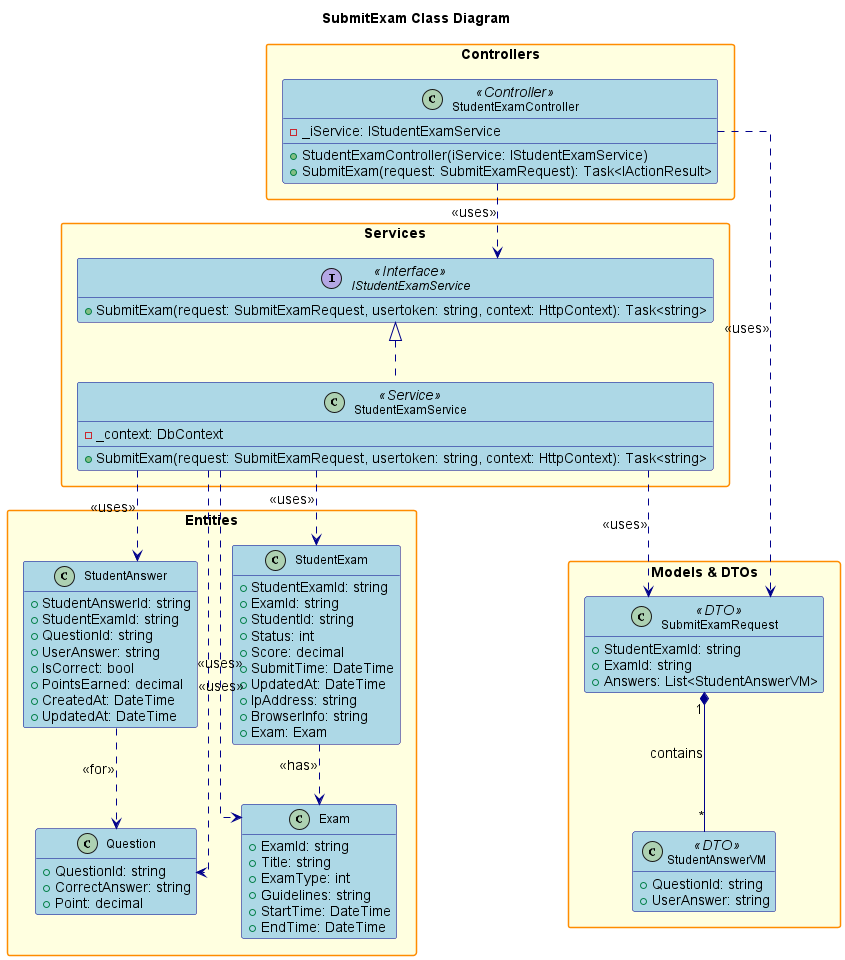

The diagram above was rendered by PlantUML. Its source (embedded in the PNG):
@startuml
' Class Diagram for SubmitExam Feature

title SubmitExam Class Diagram

hide empty members
skinparam packageStyle rectangle
skinparam linetype ortho
skinparam defaultFontSize 14
skinparam defaultFontName Arial
skinparam classFontSize 12
skinparam classFontName Arial
skinparam noteFontSize 11
skinparam noteFontName Arial

skinparam class {
    BackgroundColor LightBlue
    BorderColor DarkBlue
    ArrowColor DarkBlue
    FontSize 12
}

skinparam package {
    BackgroundColor LightYellow
    BorderColor DarkOrange
    FontSize 14
    FontStyle bold
}

skinparam interface {
    BackgroundColor LightGreen
    BorderColor DarkGreen
    FontSize 12
}

' Controllers
package "Controllers" {
    class StudentExamController <<Controller>> {
        - _iService: IStudentExamService
        + StudentExamController(iService: IStudentExamService)
        + SubmitExam(request: SubmitExamRequest): Task<IActionResult>
    }
}

' Services
package "Services" {
    interface IStudentExamService <<Interface>> {
        + SubmitExam(request: SubmitExamRequest, usertoken: string, context: HttpContext): Task<string>
    }
    class StudentExamService <<Service>> {
        - _context: DbContext
        + SubmitExam(request: SubmitExamRequest, usertoken: string, context: HttpContext): Task<string>
    }
}

' DTOs & Models
package "Models & DTOs" {
    class SubmitExamRequest <<DTO>> {
        + StudentExamId: string
        + ExamId: string
        + Answers: List<StudentAnswerVM>
    }
    class StudentAnswerVM <<DTO>> {
        + QuestionId: string
        + UserAnswer: string
    }
}

' Entities
package "Entities" {
    class StudentExam {
        + StudentExamId: string
        + ExamId: string
        + StudentId: string
        + Status: int
        + Score: decimal
        + SubmitTime: DateTime
        + UpdatedAt: DateTime
        + IpAddress: string
        + BrowserInfo: string
        + Exam: Exam
    }
    class StudentAnswer {
        + StudentAnswerId: string
        + StudentExamId: string
        + QuestionId: string
        + UserAnswer: string
        + IsCorrect: bool
        + PointsEarned: decimal
        + CreatedAt: DateTime
        + UpdatedAt: DateTime
    }
    class Question {
        + QuestionId: string
        + CorrectAnswer: string
        + Point: decimal
    }
    class Exam {
        + ExamId: string
        + Title: string
        + ExamType: int
        + Guidelines: string
        + StartTime: DateTime
        + EndTime: DateTime
    }
}

' Relationships
StudentExamController ..> IStudentExamService : <<uses>>
StudentExamController ..> SubmitExamRequest : <<uses>>
IStudentExamService <|.. StudentExamService
StudentExamService ..> SubmitExamRequest : <<uses>>
StudentExamService ..> StudentExam : <<uses>>
StudentExamService ..> StudentAnswer : <<uses>>
StudentExamService ..> Question : <<uses>>
StudentExamService ..> Exam : <<uses>>
SubmitExamRequest "1" *-- "*" StudentAnswerVM : contains
StudentExam ..> Exam : <<has>>
StudentAnswer ..> Question : <<for>>

@enduml